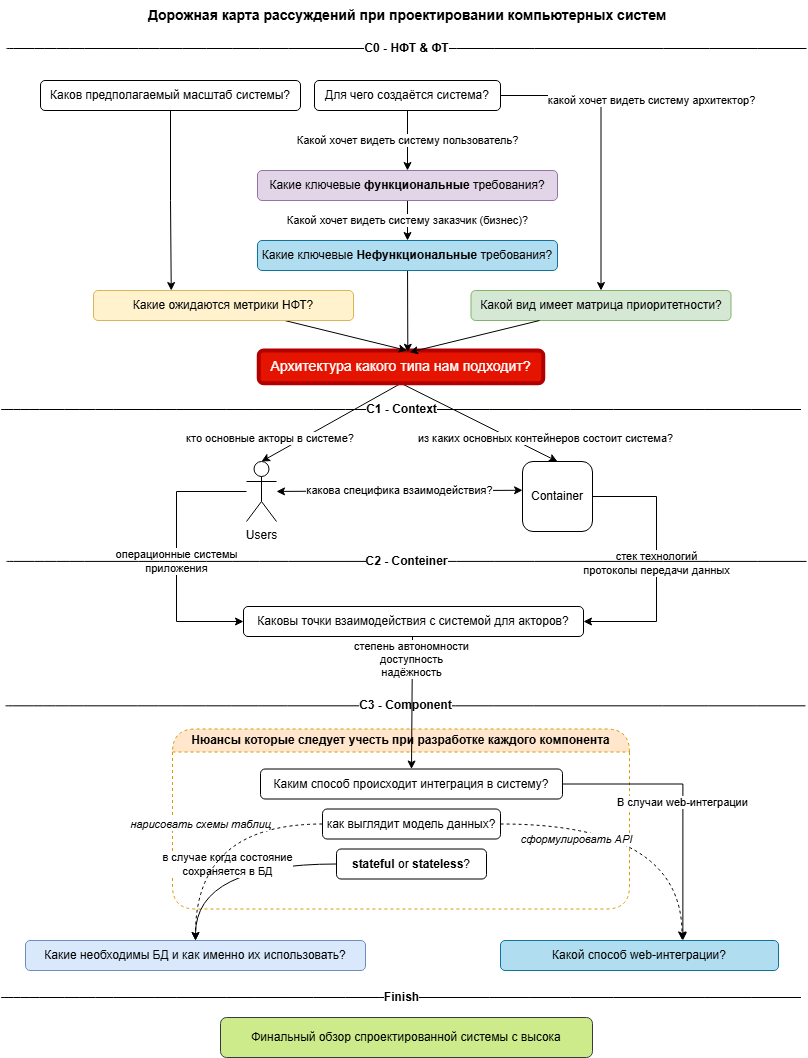

The diagram above was exported from draw.io. Its source (the exported page's mxGraphModel, read from the mxfile embedded in the PNG):
<mxGraphModel dx="2069" dy="1187" grid="1" gridSize="10" guides="1" tooltips="1" connect="1" arrows="1" fold="1" page="1" pageScale="1" pageWidth="850" pageHeight="1100" math="0" shadow="0">
  <root>
    <mxCell id="0" />
    <mxCell id="1" parent="0" />
    <mxCell id="TGOp4ZUexjKXop7bPz0a-4" value="&lt;span style=&quot;font-size: 12px;&quot;&gt;&lt;b&gt;C0 - НФТ &amp;amp; ФТ&lt;/b&gt;&lt;/span&gt;" style="endArrow=none;html=1;rounded=0;curved=1;" parent="1" edge="1">
      <mxGeometry width="50" height="50" relative="1" as="geometry">
        <mxPoint x="-810" y="68" as="sourcePoint" />
        <mxPoint x="-10" y="68" as="targetPoint" />
      </mxGeometry>
    </mxCell>
    <mxCell id="TGOp4ZUexjKXop7bPz0a-5" value="&lt;font style=&quot;font-size: 12px;&quot;&gt;&lt;b&gt;C1 - Context&lt;/b&gt;&lt;/font&gt;" style="endArrow=none;html=1;rounded=0;curved=1;" parent="1" edge="1">
      <mxGeometry width="50" height="50" relative="1" as="geometry">
        <mxPoint x="-815.5" y="429" as="sourcePoint" />
        <mxPoint x="-15.5" y="429" as="targetPoint" />
      </mxGeometry>
    </mxCell>
    <mxCell id="TGOp4ZUexjKXop7bPz0a-6" value="&lt;font style=&quot;font-size: 12px;&quot;&gt;&lt;b&gt;C3 - Component&lt;/b&gt;&lt;/font&gt;" style="endArrow=none;html=1;rounded=0;curved=1;" parent="1" edge="1">
      <mxGeometry width="50" height="50" relative="1" as="geometry">
        <mxPoint x="-811" y="725.3199999999999" as="sourcePoint" />
        <mxPoint x="-11" y="725.3199999999999" as="targetPoint" />
        <mxPoint as="offset" />
      </mxGeometry>
    </mxCell>
    <mxCell id="TGOp4ZUexjKXop7bPz0a-7" value="Каковы точки взаимодействия с системой для акторов?" style="rounded=1;whiteSpace=wrap;html=1;" parent="1" vertex="1">
      <mxGeometry x="-573" y="626" width="340" height="30" as="geometry" />
    </mxCell>
    <mxCell id="TGOp4ZUexjKXop7bPz0a-8" value="Каков предполагаемый масштаб системы?" style="rounded=1;whiteSpace=wrap;html=1;" parent="1" vertex="1">
      <mxGeometry x="-776" y="100" width="260" height="30" as="geometry" />
    </mxCell>
    <mxCell id="TGOp4ZUexjKXop7bPz0a-9" value="Для чего создаётся система?" style="rounded=1;whiteSpace=wrap;html=1;" parent="1" vertex="1">
      <mxGeometry x="-502" y="100" width="186" height="30" as="geometry" />
    </mxCell>
    <mxCell id="TGOp4ZUexjKXop7bPz0a-10" value="Какой хочет видеть систему заказчик (бизнес)?" style="edgeStyle=orthogonalEdgeStyle;rounded=0;orthogonalLoop=1;jettySize=auto;html=1;entryX=0.5;entryY=0;entryDx=0;entryDy=0;" parent="1" source="TGOp4ZUexjKXop7bPz0a-11" target="TGOp4ZUexjKXop7bPz0a-31" edge="1">
      <mxGeometry relative="1" as="geometry" />
    </mxCell>
    <mxCell id="TGOp4ZUexjKXop7bPz0a-11" value="Какие ключевые &lt;b&gt;функциональные&lt;/b&gt; требования?" style="rounded=1;whiteSpace=wrap;html=1;fillColor=#e1d5e7;strokeColor=#9673a6;" parent="1" vertex="1">
      <mxGeometry x="-559" y="190" width="300" height="30" as="geometry" />
    </mxCell>
    <mxCell id="TGOp4ZUexjKXop7bPz0a-12" value="Какой хочет видеть систему пользователь?" style="edgeStyle=none;rounded=0;orthogonalLoop=1;jettySize=auto;html=1;entryX=0.5;entryY=0;entryDx=0;entryDy=0;exitX=0.5;exitY=1;exitDx=0;exitDy=0;" parent="1" source="TGOp4ZUexjKXop7bPz0a-9" target="TGOp4ZUexjKXop7bPz0a-11" edge="1">
      <mxGeometry x="-0.0055" relative="1" as="geometry">
        <mxPoint x="-220" y="170" as="targetPoint" />
        <mxPoint as="offset" />
      </mxGeometry>
    </mxCell>
    <mxCell id="TGOp4ZUexjKXop7bPz0a-13" value="Какой вид имеет матрица приоритетности?" style="rounded=1;whiteSpace=wrap;html=1;fillColor=#d5e8d4;strokeColor=#82b366;" parent="1" vertex="1">
      <mxGeometry x="-345.5" y="310" width="260" height="30" as="geometry" />
    </mxCell>
    <mxCell id="TGOp4ZUexjKXop7bPz0a-14" value="из каких основных контейнеров состоит система?" style="edgeStyle=none;rounded=0;orthogonalLoop=1;jettySize=auto;html=1;exitX=0.5;exitY=1;exitDx=0;exitDy=0;entryX=0.5;entryY=0;entryDx=0;entryDy=0;" parent="1" source="TGOp4ZUexjKXop7bPz0a-16" target="TGOp4ZUexjKXop7bPz0a-37" edge="1">
      <mxGeometry x="0.7621" y="15" relative="1" as="geometry">
        <mxPoint as="offset" />
        <mxPoint x="-570" y="441" as="targetPoint" />
      </mxGeometry>
    </mxCell>
    <mxCell id="TGOp4ZUexjKXop7bPz0a-15" value="кто основные акторы в системе?&amp;nbsp;" style="edgeStyle=none;rounded=0;orthogonalLoop=1;jettySize=auto;html=1;entryX=0.5;entryY=0;entryDx=0;entryDy=0;exitX=0.5;exitY=1;exitDx=0;exitDy=0;entryPerimeter=0;" parent="1" source="TGOp4ZUexjKXop7bPz0a-16" target="TGOp4ZUexjKXop7bPz0a-35" edge="1">
      <mxGeometry x="0.7491" y="-15" relative="1" as="geometry">
        <mxPoint as="offset" />
      </mxGeometry>
    </mxCell>
    <mxCell id="TGOp4ZUexjKXop7bPz0a-16" value="Архитектура какого типа нам подходит?" style="rounded=1;whiteSpace=wrap;html=1;fillColor=#e51400;strokeColor=#B20000;strokeWidth=4;fontColor=#ffffff;fontSize=14;" parent="1" vertex="1">
      <mxGeometry x="-557.75" y="370" width="284.5" height="32.83" as="geometry" />
    </mxCell>
    <mxCell id="TGOp4ZUexjKXop7bPz0a-17" value="Нюансы которые следует учесть при разработке каждого компонента" style="swimlane;whiteSpace=wrap;html=1;dashed=1;rounded=1;arcSize=50;fillColor=#ffe6cc;strokeColor=#d79b00;" parent="1" vertex="1">
      <mxGeometry x="-644" y="748.5" width="457" height="180" as="geometry" />
    </mxCell>
    <mxCell id="TGOp4ZUexjKXop7bPz0a-18" value="Каким способ происходит интеграция в систему?" style="rounded=1;whiteSpace=wrap;html=1;" parent="TGOp4ZUexjKXop7bPz0a-17" vertex="1">
      <mxGeometry x="88" y="40" width="302" height="30" as="geometry" />
    </mxCell>
    <mxCell id="TGOp4ZUexjKXop7bPz0a-19" value="&lt;b&gt;stateful&lt;/b&gt; or &lt;b&gt;stateless&lt;/b&gt;?" style="rounded=1;whiteSpace=wrap;html=1;" parent="TGOp4ZUexjKXop7bPz0a-17" vertex="1">
      <mxGeometry x="164" y="120" width="150" height="30" as="geometry" />
    </mxCell>
    <mxCell id="TGOp4ZUexjKXop7bPz0a-20" value="как выглядит модель данных?" style="rounded=1;whiteSpace=wrap;html=1;" parent="TGOp4ZUexjKXop7bPz0a-17" vertex="1">
      <mxGeometry x="150" y="80" width="178" height="30" as="geometry" />
    </mxCell>
    <mxCell id="TGOp4ZUexjKXop7bPz0a-21" value="Какой способ web-интеграции?" style="rounded=1;whiteSpace=wrap;html=1;fillColor=#b1ddf0;strokeColor=#10739e;" parent="1" vertex="1">
      <mxGeometry x="-316" y="960" width="278" height="30" as="geometry" />
    </mxCell>
    <mxCell id="TGOp4ZUexjKXop7bPz0a-22" value="В случаи web-интеграции" style="edgeStyle=orthogonalEdgeStyle;rounded=0;orthogonalLoop=1;jettySize=auto;html=1;exitX=1;exitY=0.5;exitDx=0;exitDy=0;entryX=0.656;entryY=0;entryDx=0;entryDy=0;entryPerimeter=0;" parent="1" source="TGOp4ZUexjKXop7bPz0a-18" target="TGOp4ZUexjKXop7bPz0a-21" edge="1">
      <mxGeometry x="0.0006" relative="1" as="geometry">
        <mxPoint x="-61" y="940" as="targetPoint" />
        <mxPoint as="offset" />
      </mxGeometry>
    </mxCell>
    <mxCell id="TGOp4ZUexjKXop7bPz0a-23" value="Какие необходимы БД и как именно их использовать?" style="rounded=1;whiteSpace=wrap;html=1;fillColor=#dae8fc;strokeColor=#6c8ebf;" parent="1" vertex="1">
      <mxGeometry x="-791" y="960" width="340" height="30" as="geometry" />
    </mxCell>
    <mxCell id="TGOp4ZUexjKXop7bPz0a-24" value="в случае когда состояние&lt;div&gt;сохраняется в БД&lt;/div&gt;" style="edgeStyle=orthogonalEdgeStyle;curved=1;rounded=0;orthogonalLoop=1;jettySize=auto;html=1;entryX=0.5;entryY=0;entryDx=0;entryDy=0;exitX=0;exitY=0.5;exitDx=0;exitDy=0;" parent="1" source="TGOp4ZUexjKXop7bPz0a-19" target="TGOp4ZUexjKXop7bPz0a-23" edge="1">
      <mxGeometry relative="1" as="geometry" />
    </mxCell>
    <mxCell id="TGOp4ZUexjKXop7bPz0a-25" value="&lt;i&gt;нарисовать схемы таблиц&lt;/i&gt;" style="edgeStyle=orthogonalEdgeStyle;curved=1;rounded=0;orthogonalLoop=1;jettySize=auto;html=1;entryX=0.5;entryY=0;entryDx=0;entryDy=0;exitX=0;exitY=0.5;exitDx=0;exitDy=0;dashed=1;" parent="1" source="TGOp4ZUexjKXop7bPz0a-20" target="TGOp4ZUexjKXop7bPz0a-23" edge="1">
      <mxGeometry relative="1" as="geometry" />
    </mxCell>
    <mxCell id="TGOp4ZUexjKXop7bPz0a-26" value="&lt;i&gt;сформулировать API&lt;/i&gt;" style="edgeStyle=orthogonalEdgeStyle;curved=1;rounded=0;orthogonalLoop=1;jettySize=auto;html=1;dashed=1;entryX=0.653;entryY=-0.019;entryDx=0;entryDy=0;entryPerimeter=0;exitX=1;exitY=0.5;exitDx=0;exitDy=0;" parent="1" source="TGOp4ZUexjKXop7bPz0a-20" target="TGOp4ZUexjKXop7bPz0a-21" edge="1">
      <mxGeometry x="-0.4913" y="-15" relative="1" as="geometry">
        <mxPoint x="-121.99999999999977" y="960" as="targetPoint" />
        <mxPoint as="offset" />
      </mxGeometry>
    </mxCell>
    <mxCell id="TGOp4ZUexjKXop7bPz0a-27" value="какой хочет видеть систему архитектор?" style="edgeStyle=orthogonalEdgeStyle;rounded=0;orthogonalLoop=1;jettySize=auto;html=1;entryX=0.5;entryY=0;entryDx=0;entryDy=0;exitX=1;exitY=0.5;exitDx=0;exitDy=0;" parent="1" source="TGOp4ZUexjKXop7bPz0a-9" target="TGOp4ZUexjKXop7bPz0a-13" edge="1">
      <mxGeometry x="-0.2883" y="50" relative="1" as="geometry">
        <mxPoint as="offset" />
      </mxGeometry>
    </mxCell>
    <mxCell id="TGOp4ZUexjKXop7bPz0a-28" style="edgeStyle=none;rounded=0;orthogonalLoop=1;jettySize=auto;html=1;entryX=0.521;entryY=0;entryDx=0;entryDy=0;entryPerimeter=0;" parent="1" source="TGOp4ZUexjKXop7bPz0a-29" target="TGOp4ZUexjKXop7bPz0a-16" edge="1">
      <mxGeometry relative="1" as="geometry" />
    </mxCell>
    <mxCell id="TGOp4ZUexjKXop7bPz0a-29" value="Какие ожидаются метрики НФТ?" style="rounded=1;whiteSpace=wrap;html=1;fillColor=#fff2cc;strokeColor=#d6b656;" parent="1" vertex="1">
      <mxGeometry x="-723" y="310" width="260" height="30" as="geometry" />
    </mxCell>
    <mxCell id="TGOp4ZUexjKXop7bPz0a-30" style="edgeStyle=none;rounded=0;orthogonalLoop=1;jettySize=auto;html=1;entryX=0.524;entryY=0.053;entryDx=0;entryDy=0;entryPerimeter=0;" parent="1" source="TGOp4ZUexjKXop7bPz0a-31" target="TGOp4ZUexjKXop7bPz0a-16" edge="1">
      <mxGeometry relative="1" as="geometry">
        <mxPoint x="-390" y="390" as="targetPoint" />
      </mxGeometry>
    </mxCell>
    <mxCell id="TGOp4ZUexjKXop7bPz0a-31" value="Какие ключевые &lt;b&gt;Нефункциональные&lt;/b&gt; требования?" style="rounded=1;whiteSpace=wrap;html=1;fillColor=#b1ddf0;strokeColor=#10739e;" parent="1" vertex="1">
      <mxGeometry x="-559" y="260" width="300" height="30" as="geometry" />
    </mxCell>
    <mxCell id="TGOp4ZUexjKXop7bPz0a-32" style="edgeStyle=orthogonalEdgeStyle;rounded=0;orthogonalLoop=1;jettySize=auto;html=1;entryX=0.299;entryY=0;entryDx=0;entryDy=0;entryPerimeter=0;" parent="1" source="TGOp4ZUexjKXop7bPz0a-8" target="TGOp4ZUexjKXop7bPz0a-29" edge="1">
      <mxGeometry relative="1" as="geometry" />
    </mxCell>
    <mxCell id="TGOp4ZUexjKXop7bPz0a-33" style="edgeStyle=none;rounded=0;orthogonalLoop=1;jettySize=auto;html=1;entryX=0.53;entryY=0.053;entryDx=0;entryDy=0;entryPerimeter=0;" parent="1" source="TGOp4ZUexjKXop7bPz0a-13" target="TGOp4ZUexjKXop7bPz0a-16" edge="1">
      <mxGeometry relative="1" as="geometry">
        <mxPoint x="-390" y="390" as="targetPoint" />
      </mxGeometry>
    </mxCell>
    <mxCell id="TGOp4ZUexjKXop7bPz0a-34" value="&lt;div style=&quot;forced-color-adjust: none; color: rgb(0, 0, 0); font-family: Helvetica; font-size: 11px; font-style: normal; font-variant-ligatures: normal; font-variant-caps: normal; font-weight: 400; letter-spacing: normal; orphans: 2; text-align: center; text-indent: 0px; text-transform: none; widows: 2; word-spacing: 0px; -webkit-text-stroke-width: 0px; white-space: nowrap; text-decoration-thickness: initial; text-decoration-style: initial; text-decoration-color: initial;&quot;&gt;операционные системы&lt;/div&gt;&lt;div style=&quot;forced-color-adjust: none; color: rgb(0, 0, 0); font-family: Helvetica; font-size: 11px; font-style: normal; font-variant-ligatures: normal; font-variant-caps: normal; font-weight: 400; letter-spacing: normal; orphans: 2; text-align: center; text-indent: 0px; text-transform: none; widows: 2; word-spacing: 0px; -webkit-text-stroke-width: 0px; white-space: nowrap; text-decoration-thickness: initial; text-decoration-style: initial; text-decoration-color: initial;&quot;&gt;приложения&lt;/div&gt;" style="edgeStyle=orthogonalEdgeStyle;rounded=0;orthogonalLoop=1;jettySize=auto;html=1;entryX=0;entryY=0.5;entryDx=0;entryDy=0;" parent="1" source="TGOp4ZUexjKXop7bPz0a-35" target="TGOp4ZUexjKXop7bPz0a-7" edge="1">
      <mxGeometry x="0.0487" relative="1" as="geometry">
        <Array as="points">
          <mxPoint x="-640" y="511" />
          <mxPoint x="-640" y="641" />
        </Array>
        <mxPoint as="offset" />
      </mxGeometry>
    </mxCell>
    <mxCell id="TGOp4ZUexjKXop7bPz0a-35" value="Users" style="shape=umlActor;verticalLabelPosition=bottom;verticalAlign=top;html=1;outlineConnect=0;" parent="1" vertex="1">
      <mxGeometry x="-570" y="481" width="30" height="60" as="geometry" />
    </mxCell>
    <mxCell id="TGOp4ZUexjKXop7bPz0a-36" value="стек технологий&lt;div&gt;протоколы передачи данных&lt;br&gt;&lt;/div&gt;" style="edgeStyle=orthogonalEdgeStyle;rounded=0;orthogonalLoop=1;jettySize=auto;html=1;entryX=1;entryY=0.5;entryDx=0;entryDy=0;" parent="1" source="TGOp4ZUexjKXop7bPz0a-37" target="TGOp4ZUexjKXop7bPz0a-7" edge="1">
      <mxGeometry relative="1" as="geometry">
        <Array as="points">
          <mxPoint x="-160" y="516" />
          <mxPoint x="-160" y="641" />
        </Array>
      </mxGeometry>
    </mxCell>
    <mxCell id="TGOp4ZUexjKXop7bPz0a-37" value="Container" style="rounded=1;whiteSpace=wrap;html=1;" parent="1" vertex="1">
      <mxGeometry x="-294" y="481" width="70" height="70" as="geometry" />
    </mxCell>
    <mxCell id="TGOp4ZUexjKXop7bPz0a-38" value="&lt;font style=&quot;font-size: 12px;&quot;&gt;&lt;b&gt;C2 - Conteiner&lt;/b&gt;&lt;/font&gt;" style="endArrow=none;html=1;rounded=0;curved=1;" parent="1" edge="1">
      <mxGeometry width="50" height="50" relative="1" as="geometry">
        <mxPoint x="-810" y="580.91" as="sourcePoint" />
        <mxPoint x="-10" y="580.91" as="targetPoint" />
      </mxGeometry>
    </mxCell>
    <mxCell id="TGOp4ZUexjKXop7bPz0a-39" value="какова специфика взаимодействия?" style="edgeStyle=none;rounded=0;orthogonalLoop=1;jettySize=auto;html=1;entryX=0.001;entryY=0.411;entryDx=0;entryDy=0;entryPerimeter=0;startArrow=classic;startFill=1;" parent="1" source="TGOp4ZUexjKXop7bPz0a-35" target="TGOp4ZUexjKXop7bPz0a-37" edge="1">
      <mxGeometry relative="1" as="geometry" />
    </mxCell>
    <mxCell id="TGOp4ZUexjKXop7bPz0a-40" value="&lt;span style=&quot;color: rgb(0, 0, 0); font-family: Helvetica; font-size: 11px; font-style: normal; font-variant-ligatures: normal; font-variant-caps: normal; font-weight: 400; letter-spacing: normal; orphans: 2; text-align: center; text-indent: 0px; text-transform: none; widows: 2; word-spacing: 0px; -webkit-text-stroke-width: 0px; white-space: nowrap; background-color: rgb(255, 255, 255); text-decoration-thickness: initial; text-decoration-style: initial; text-decoration-color: initial; display: inline !important; float: none;&quot;&gt;степень автономности&lt;/span&gt;&lt;div style=&quot;forced-color-adjust: none; color: rgb(0, 0, 0); font-family: Helvetica; font-size: 11px; font-style: normal; font-variant-ligatures: normal; font-variant-caps: normal; font-weight: 400; letter-spacing: normal; orphans: 2; text-align: center; text-indent: 0px; text-transform: none; widows: 2; word-spacing: 0px; -webkit-text-stroke-width: 0px; white-space: nowrap; text-decoration-thickness: initial; text-decoration-style: initial; text-decoration-color: initial;&quot;&gt;доступность&lt;/div&gt;&lt;div style=&quot;forced-color-adjust: none; color: rgb(0, 0, 0); font-family: Helvetica; font-size: 11px; font-style: normal; font-variant-ligatures: normal; font-variant-caps: normal; font-weight: 400; letter-spacing: normal; orphans: 2; text-align: center; text-indent: 0px; text-transform: none; widows: 2; word-spacing: 0px; -webkit-text-stroke-width: 0px; white-space: nowrap; text-decoration-thickness: initial; text-decoration-style: initial; text-decoration-color: initial;&quot;&gt;надёжность&lt;/div&gt;" style="edgeStyle=orthogonalEdgeStyle;rounded=0;orthogonalLoop=1;jettySize=auto;html=1;exitX=0.5;exitY=1;exitDx=0;exitDy=0;entryX=0.5;entryY=0;entryDx=0;entryDy=0;" parent="1" source="TGOp4ZUexjKXop7bPz0a-7" target="TGOp4ZUexjKXop7bPz0a-18" edge="1">
      <mxGeometry x="-0.6451" y="-1" relative="1" as="geometry">
        <mxPoint x="-572" y="686" as="sourcePoint" />
        <mxPoint x="-404" y="789" as="targetPoint" />
        <Array as="points">
          <mxPoint x="-404" y="656" />
          <mxPoint x="-404" y="789" />
        </Array>
        <mxPoint as="offset" />
      </mxGeometry>
    </mxCell>
    <mxCell id="TGOp4ZUexjKXop7bPz0a-41" value="&lt;font style=&quot;font-size: 12px;&quot;&gt;&lt;b&gt;Finish&lt;/b&gt;&lt;/font&gt;" style="endArrow=none;html=1;rounded=0;curved=1;" parent="1" edge="1">
      <mxGeometry width="50" height="50" relative="1" as="geometry">
        <mxPoint x="-815.5" y="1017" as="sourcePoint" />
        <mxPoint x="-15.5" y="1017" as="targetPoint" />
        <mxPoint as="offset" />
      </mxGeometry>
    </mxCell>
    <mxCell id="TGOp4ZUexjKXop7bPz0a-42" value="Финальный обзор спроектированной системы с высока" style="rounded=1;whiteSpace=wrap;html=1;fillColor=#cdeb8b;strokeColor=#36393d;" parent="1" vertex="1">
      <mxGeometry x="-596" y="1037" width="372" height="40" as="geometry" />
    </mxCell>
    <mxCell id="TGOp4ZUexjKXop7bPz0a-43" value="&lt;font style=&quot;font-size: 14px;&quot;&gt;&lt;b&gt;Дорожная карта рассуждений при проектировании компьютерных систем&lt;/b&gt;&lt;/font&gt;" style="text;html=1;align=center;verticalAlign=middle;whiteSpace=wrap;rounded=0;" parent="1" vertex="1">
      <mxGeometry x="-684" y="20" width="550" height="30" as="geometry" />
    </mxCell>
  </root>
</mxGraphModel>